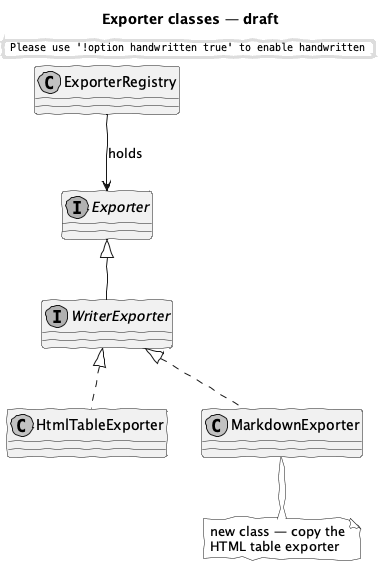

The diagram above was rendered by PlantUML. Its source (embedded in the PNG):
@startuml class-draft
title Exporter classes — draft
skinparam handwritten true
skinparam monochrome true
skinparam shadowing false

interface Exporter
interface WriterExporter
class HtmlTableExporter
class MarkdownExporter
class ExporterRegistry

Exporter <|-- WriterExporter
WriterExporter <|.. HtmlTableExporter
WriterExporter <|.. MarkdownExporter
ExporterRegistry --> Exporter : holds

note bottom of MarkdownExporter
  new class — copy the
  HTML table exporter
end note
@enduml